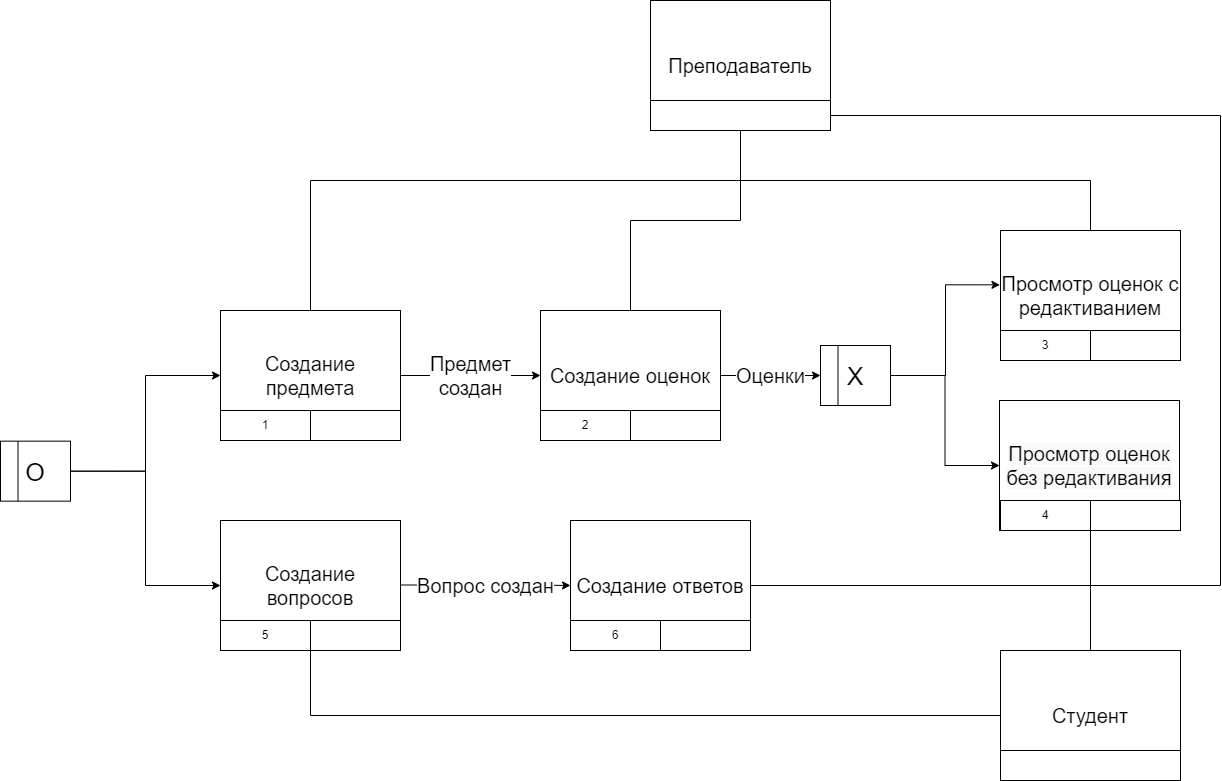

The diagram above was exported from draw.io. Its source (the exported page's mxGraphModel, read from the mxfile embedded in the PNG):
<mxGraphModel dx="2272" dy="857" grid="1" gridSize="10" guides="1" tooltips="1" connect="1" arrows="1" fold="1" page="1" pageScale="1" pageWidth="850" pageHeight="1100" math="0" shadow="0">
  <root>
    <mxCell id="0" />
    <mxCell id="1" parent="0" />
    <mxCell id="kmj7DJ_VLL9cZRg-8q3p-18" value="" style="group" parent="1" vertex="1" connectable="0">
      <mxGeometry x="670" y="625" width="70" height="60" as="geometry" />
    </mxCell>
    <mxCell id="kmj7DJ_VLL9cZRg-8q3p-19" value="&lt;font style=&quot;font-size: 25px;&quot;&gt;X&lt;/font&gt;" style="rounded=0;whiteSpace=wrap;html=1;" parent="kmj7DJ_VLL9cZRg-8q3p-18" vertex="1">
      <mxGeometry width="70" height="60" as="geometry" />
    </mxCell>
    <mxCell id="kmj7DJ_VLL9cZRg-8q3p-20" value="" style="endArrow=none;html=1;rounded=0;entryX=0.25;entryY=0;entryDx=0;entryDy=0;exitX=0.25;exitY=1;exitDx=0;exitDy=0;" parent="kmj7DJ_VLL9cZRg-8q3p-18" source="kmj7DJ_VLL9cZRg-8q3p-19" target="kmj7DJ_VLL9cZRg-8q3p-19" edge="1">
      <mxGeometry width="50" height="50" relative="1" as="geometry">
        <mxPoint x="10" y="80" as="sourcePoint" />
        <mxPoint x="60" y="30" as="targetPoint" />
      </mxGeometry>
    </mxCell>
    <mxCell id="kmj7DJ_VLL9cZRg-8q3p-27" value="" style="group" parent="1" vertex="1" connectable="0">
      <mxGeometry x="70" y="590" width="180" height="130" as="geometry" />
    </mxCell>
    <mxCell id="kmj7DJ_VLL9cZRg-8q3p-28" value="&lt;font style=&quot;font-size: 20px;&quot;&gt;Создание предмета&lt;/font&gt;" style="rounded=0;whiteSpace=wrap;html=1;" parent="kmj7DJ_VLL9cZRg-8q3p-27" vertex="1">
      <mxGeometry width="180" height="130" as="geometry" />
    </mxCell>
    <mxCell id="kmj7DJ_VLL9cZRg-8q3p-29" value="1" style="rounded=0;whiteSpace=wrap;html=1;" parent="kmj7DJ_VLL9cZRg-8q3p-27" vertex="1">
      <mxGeometry y="100" width="90" height="30" as="geometry" />
    </mxCell>
    <mxCell id="kmj7DJ_VLL9cZRg-8q3p-30" value="" style="rounded=0;whiteSpace=wrap;html=1;" parent="kmj7DJ_VLL9cZRg-8q3p-27" vertex="1">
      <mxGeometry x="90" y="100" width="90" height="30" as="geometry" />
    </mxCell>
    <mxCell id="kmj7DJ_VLL9cZRg-8q3p-31" value="" style="group" parent="1" vertex="1" connectable="0">
      <mxGeometry x="390" y="590" width="180" height="130" as="geometry" />
    </mxCell>
    <mxCell id="kmj7DJ_VLL9cZRg-8q3p-32" value="&lt;font style=&quot;font-size: 20px;&quot;&gt;Создание оценок&lt;/font&gt;" style="rounded=0;whiteSpace=wrap;html=1;" parent="kmj7DJ_VLL9cZRg-8q3p-31" vertex="1">
      <mxGeometry width="180" height="130" as="geometry" />
    </mxCell>
    <mxCell id="kmj7DJ_VLL9cZRg-8q3p-33" value="2" style="rounded=0;whiteSpace=wrap;html=1;" parent="kmj7DJ_VLL9cZRg-8q3p-31" vertex="1">
      <mxGeometry y="100" width="90" height="30" as="geometry" />
    </mxCell>
    <mxCell id="kmj7DJ_VLL9cZRg-8q3p-34" value="" style="rounded=0;whiteSpace=wrap;html=1;" parent="kmj7DJ_VLL9cZRg-8q3p-31" vertex="1">
      <mxGeometry x="90" y="100" width="90" height="30" as="geometry" />
    </mxCell>
    <mxCell id="kmj7DJ_VLL9cZRg-8q3p-35" value="Предмет&lt;br&gt;создан" style="edgeStyle=orthogonalEdgeStyle;rounded=0;orthogonalLoop=1;jettySize=auto;html=1;entryX=0;entryY=0.5;entryDx=0;entryDy=0;fontSize=20;" parent="1" source="kmj7DJ_VLL9cZRg-8q3p-28" target="kmj7DJ_VLL9cZRg-8q3p-32" edge="1">
      <mxGeometry relative="1" as="geometry" />
    </mxCell>
    <mxCell id="kmj7DJ_VLL9cZRg-8q3p-36" value="Оценки" style="edgeStyle=orthogonalEdgeStyle;rounded=0;orthogonalLoop=1;jettySize=auto;html=1;entryX=0;entryY=0.5;entryDx=0;entryDy=0;fontSize=20;" parent="1" source="kmj7DJ_VLL9cZRg-8q3p-32" target="kmj7DJ_VLL9cZRg-8q3p-19" edge="1">
      <mxGeometry relative="1" as="geometry" />
    </mxCell>
    <mxCell id="kmj7DJ_VLL9cZRg-8q3p-41" value="" style="group" parent="1" vertex="1" connectable="0">
      <mxGeometry x="850" y="510" width="180" height="130" as="geometry" />
    </mxCell>
    <mxCell id="kmj7DJ_VLL9cZRg-8q3p-42" value="&lt;font style=&quot;font-size: 20px;&quot;&gt;Просмотр оценок с редактиванием&lt;/font&gt;" style="rounded=0;whiteSpace=wrap;html=1;" parent="kmj7DJ_VLL9cZRg-8q3p-41" vertex="1">
      <mxGeometry width="180" height="130" as="geometry" />
    </mxCell>
    <mxCell id="kmj7DJ_VLL9cZRg-8q3p-43" value="3" style="rounded=0;whiteSpace=wrap;html=1;" parent="kmj7DJ_VLL9cZRg-8q3p-41" vertex="1">
      <mxGeometry y="100" width="90" height="30" as="geometry" />
    </mxCell>
    <mxCell id="kmj7DJ_VLL9cZRg-8q3p-44" value="" style="rounded=0;whiteSpace=wrap;html=1;" parent="kmj7DJ_VLL9cZRg-8q3p-41" vertex="1">
      <mxGeometry x="90" y="100" width="90" height="30" as="geometry" />
    </mxCell>
    <mxCell id="kmj7DJ_VLL9cZRg-8q3p-45" value="4" style="group" parent="1" vertex="1" connectable="0">
      <mxGeometry x="850" y="680" width="180" height="130" as="geometry" />
    </mxCell>
    <mxCell id="kmj7DJ_VLL9cZRg-8q3p-46" value="&lt;span style=&quot;color: rgb(0, 0, 0); font-family: Helvetica; font-size: 20px; font-style: normal; font-variant-ligatures: normal; font-variant-caps: normal; font-weight: 400; letter-spacing: normal; orphans: 2; text-align: center; text-indent: 0px; text-transform: none; widows: 2; word-spacing: 0px; -webkit-text-stroke-width: 0px; background-color: rgb(248, 249, 250); text-decoration-thickness: initial; text-decoration-style: initial; text-decoration-color: initial; float: none; display: inline !important;&quot;&gt;Просмотр оценок без редактивания&lt;/span&gt;" style="rounded=0;whiteSpace=wrap;html=1;" parent="kmj7DJ_VLL9cZRg-8q3p-45" vertex="1">
      <mxGeometry x="-1" width="180" height="130" as="geometry" />
    </mxCell>
    <mxCell id="kmj7DJ_VLL9cZRg-8q3p-47" value="4" style="rounded=0;whiteSpace=wrap;html=1;" parent="kmj7DJ_VLL9cZRg-8q3p-45" vertex="1">
      <mxGeometry y="100" width="90" height="30" as="geometry" />
    </mxCell>
    <mxCell id="kmj7DJ_VLL9cZRg-8q3p-48" value="" style="rounded=0;whiteSpace=wrap;html=1;" parent="kmj7DJ_VLL9cZRg-8q3p-45" vertex="1">
      <mxGeometry x="90" y="100" width="90" height="30" as="geometry" />
    </mxCell>
    <mxCell id="kmj7DJ_VLL9cZRg-8q3p-49" style="edgeStyle=orthogonalEdgeStyle;rounded=0;orthogonalLoop=1;jettySize=auto;html=1;entryX=-0.003;entryY=0.418;entryDx=0;entryDy=0;entryPerimeter=0;fontSize=20;" parent="1" source="kmj7DJ_VLL9cZRg-8q3p-19" target="kmj7DJ_VLL9cZRg-8q3p-42" edge="1">
      <mxGeometry relative="1" as="geometry" />
    </mxCell>
    <mxCell id="kmj7DJ_VLL9cZRg-8q3p-50" value="" style="endArrow=classic;html=1;rounded=0;fontSize=20;exitX=1;exitY=0.5;exitDx=0;exitDy=0;entryX=0;entryY=0.5;entryDx=0;entryDy=0;edgeStyle=orthogonalEdgeStyle;" parent="1" source="kmj7DJ_VLL9cZRg-8q3p-19" target="kmj7DJ_VLL9cZRg-8q3p-46" edge="1">
      <mxGeometry width="50" height="50" relative="1" as="geometry">
        <mxPoint x="610" y="750" as="sourcePoint" />
        <mxPoint x="660" y="700" as="targetPoint" />
      </mxGeometry>
    </mxCell>
    <mxCell id="kmj7DJ_VLL9cZRg-8q3p-51" value="" style="group" parent="1" vertex="1" connectable="0">
      <mxGeometry x="500" y="280" width="180" height="130" as="geometry" />
    </mxCell>
    <mxCell id="kmj7DJ_VLL9cZRg-8q3p-52" value="&lt;span style=&quot;font-size: 20px;&quot;&gt;Преподаватель&lt;/span&gt;" style="rounded=0;whiteSpace=wrap;html=1;" parent="kmj7DJ_VLL9cZRg-8q3p-51" vertex="1">
      <mxGeometry width="180" height="130" as="geometry" />
    </mxCell>
    <mxCell id="kmj7DJ_VLL9cZRg-8q3p-53" value="" style="rounded=0;whiteSpace=wrap;html=1;" parent="kmj7DJ_VLL9cZRg-8q3p-51" vertex="1">
      <mxGeometry y="100" width="180" height="30" as="geometry" />
    </mxCell>
    <mxCell id="kmj7DJ_VLL9cZRg-8q3p-56" value="" style="group" parent="1" vertex="1" connectable="0">
      <mxGeometry x="850" y="930" width="180" height="130" as="geometry" />
    </mxCell>
    <mxCell id="kmj7DJ_VLL9cZRg-8q3p-57" value="&lt;span style=&quot;font-size: 20px;&quot;&gt;Студент&lt;/span&gt;" style="rounded=0;whiteSpace=wrap;html=1;" parent="kmj7DJ_VLL9cZRg-8q3p-56" vertex="1">
      <mxGeometry width="180" height="130" as="geometry" />
    </mxCell>
    <mxCell id="kmj7DJ_VLL9cZRg-8q3p-58" value="" style="rounded=0;whiteSpace=wrap;html=1;" parent="kmj7DJ_VLL9cZRg-8q3p-56" vertex="1">
      <mxGeometry y="100" width="180" height="30" as="geometry" />
    </mxCell>
    <mxCell id="kmj7DJ_VLL9cZRg-8q3p-59" style="edgeStyle=orthogonalEdgeStyle;rounded=0;orthogonalLoop=1;jettySize=auto;html=1;entryX=1;entryY=1;entryDx=0;entryDy=0;fontSize=20;endArrow=none;endFill=0;" parent="1" source="kmj7DJ_VLL9cZRg-8q3p-57" target="kmj7DJ_VLL9cZRg-8q3p-47" edge="1">
      <mxGeometry relative="1" as="geometry" />
    </mxCell>
    <mxCell id="kmj7DJ_VLL9cZRg-8q3p-60" style="edgeStyle=orthogonalEdgeStyle;rounded=0;orthogonalLoop=1;jettySize=auto;html=1;entryX=0.5;entryY=0;entryDx=0;entryDy=0;fontSize=20;endArrow=none;endFill=0;" parent="1" source="kmj7DJ_VLL9cZRg-8q3p-52" target="kmj7DJ_VLL9cZRg-8q3p-28" edge="1">
      <mxGeometry relative="1" as="geometry">
        <Array as="points">
          <mxPoint x="590" y="460" />
          <mxPoint x="160" y="460" />
        </Array>
      </mxGeometry>
    </mxCell>
    <mxCell id="kmj7DJ_VLL9cZRg-8q3p-61" style="edgeStyle=orthogonalEdgeStyle;rounded=0;orthogonalLoop=1;jettySize=auto;html=1;fontSize=20;endArrow=none;endFill=0;" parent="1" source="kmj7DJ_VLL9cZRg-8q3p-52" target="kmj7DJ_VLL9cZRg-8q3p-32" edge="1">
      <mxGeometry relative="1" as="geometry" />
    </mxCell>
    <mxCell id="kmj7DJ_VLL9cZRg-8q3p-62" style="edgeStyle=orthogonalEdgeStyle;rounded=0;orthogonalLoop=1;jettySize=auto;html=1;entryX=0.5;entryY=0;entryDx=0;entryDy=0;fontSize=20;endArrow=none;endFill=0;" parent="1" source="kmj7DJ_VLL9cZRg-8q3p-52" target="kmj7DJ_VLL9cZRg-8q3p-42" edge="1">
      <mxGeometry relative="1" as="geometry">
        <Array as="points">
          <mxPoint x="590" y="460" />
          <mxPoint x="940" y="460" />
        </Array>
      </mxGeometry>
    </mxCell>
    <mxCell id="fBOipV9qK0aYeSwCP3ht-1" value="" style="group" vertex="1" connectable="0" parent="1">
      <mxGeometry x="70" y="800" width="180" height="130" as="geometry" />
    </mxCell>
    <mxCell id="fBOipV9qK0aYeSwCP3ht-2" value="&lt;font style=&quot;font-size: 20px;&quot;&gt;Создание вопросов&lt;/font&gt;" style="rounded=0;whiteSpace=wrap;html=1;" vertex="1" parent="fBOipV9qK0aYeSwCP3ht-1">
      <mxGeometry width="180" height="130" as="geometry" />
    </mxCell>
    <mxCell id="fBOipV9qK0aYeSwCP3ht-3" value="5" style="rounded=0;whiteSpace=wrap;html=1;" vertex="1" parent="fBOipV9qK0aYeSwCP3ht-1">
      <mxGeometry y="100" width="90" height="30" as="geometry" />
    </mxCell>
    <mxCell id="fBOipV9qK0aYeSwCP3ht-4" value="" style="rounded=0;whiteSpace=wrap;html=1;" vertex="1" parent="fBOipV9qK0aYeSwCP3ht-1">
      <mxGeometry x="90" y="100" width="90" height="30" as="geometry" />
    </mxCell>
    <mxCell id="fBOipV9qK0aYeSwCP3ht-6" value="Вопрос создан" style="edgeStyle=orthogonalEdgeStyle;rounded=0;orthogonalLoop=1;jettySize=auto;html=1;fontSize=20;" edge="1" parent="1">
      <mxGeometry relative="1" as="geometry">
        <mxPoint x="250" y="864.5" as="sourcePoint" />
        <mxPoint x="420" y="865" as="targetPoint" />
        <Array as="points">
          <mxPoint x="380" y="865" />
          <mxPoint x="380" y="865" />
        </Array>
      </mxGeometry>
    </mxCell>
    <mxCell id="fBOipV9qK0aYeSwCP3ht-7" value="" style="group" vertex="1" connectable="0" parent="1">
      <mxGeometry x="420" y="800" width="180" height="130" as="geometry" />
    </mxCell>
    <mxCell id="fBOipV9qK0aYeSwCP3ht-8" value="&lt;font style=&quot;font-size: 20px;&quot;&gt;Создание ответов&lt;/font&gt;" style="rounded=0;whiteSpace=wrap;html=1;" vertex="1" parent="fBOipV9qK0aYeSwCP3ht-7">
      <mxGeometry width="180" height="130" as="geometry" />
    </mxCell>
    <mxCell id="fBOipV9qK0aYeSwCP3ht-9" value="6" style="rounded=0;whiteSpace=wrap;html=1;" vertex="1" parent="fBOipV9qK0aYeSwCP3ht-7">
      <mxGeometry y="100" width="90" height="30" as="geometry" />
    </mxCell>
    <mxCell id="fBOipV9qK0aYeSwCP3ht-10" value="" style="rounded=0;whiteSpace=wrap;html=1;" vertex="1" parent="fBOipV9qK0aYeSwCP3ht-7">
      <mxGeometry x="90" y="100" width="90" height="30" as="geometry" />
    </mxCell>
    <mxCell id="fBOipV9qK0aYeSwCP3ht-11" style="edgeStyle=orthogonalEdgeStyle;rounded=0;orthogonalLoop=1;jettySize=auto;html=1;entryX=1;entryY=1;entryDx=0;entryDy=0;endArrow=none;endFill=0;" edge="1" parent="1" source="kmj7DJ_VLL9cZRg-8q3p-57" target="fBOipV9qK0aYeSwCP3ht-3">
      <mxGeometry relative="1" as="geometry">
        <mxPoint x="660" y="1080" as="targetPoint" />
      </mxGeometry>
    </mxCell>
    <mxCell id="fBOipV9qK0aYeSwCP3ht-12" style="edgeStyle=orthogonalEdgeStyle;rounded=0;orthogonalLoop=1;jettySize=auto;html=1;entryX=1;entryY=0.5;entryDx=0;entryDy=0;endArrow=none;endFill=0;" edge="1" parent="1" source="kmj7DJ_VLL9cZRg-8q3p-53" target="fBOipV9qK0aYeSwCP3ht-8">
      <mxGeometry relative="1" as="geometry">
        <Array as="points">
          <mxPoint x="1070" y="395" />
          <mxPoint x="1070" y="865" />
        </Array>
      </mxGeometry>
    </mxCell>
    <mxCell id="fBOipV9qK0aYeSwCP3ht-13" value="" style="group" vertex="1" connectable="0" parent="1">
      <mxGeometry x="-150" y="720.66" width="70" height="60" as="geometry" />
    </mxCell>
    <mxCell id="fBOipV9qK0aYeSwCP3ht-14" value="&lt;font style=&quot;font-size: 25px;&quot;&gt;O&lt;/font&gt;" style="rounded=0;whiteSpace=wrap;html=1;" vertex="1" parent="fBOipV9qK0aYeSwCP3ht-13">
      <mxGeometry width="70" height="60" as="geometry" />
    </mxCell>
    <mxCell id="fBOipV9qK0aYeSwCP3ht-15" value="" style="endArrow=none;html=1;rounded=0;entryX=0.25;entryY=0;entryDx=0;entryDy=0;exitX=0.25;exitY=1;exitDx=0;exitDy=0;" edge="1" parent="fBOipV9qK0aYeSwCP3ht-13" source="fBOipV9qK0aYeSwCP3ht-14" target="fBOipV9qK0aYeSwCP3ht-14">
      <mxGeometry width="50" height="50" relative="1" as="geometry">
        <mxPoint x="10" y="80" as="sourcePoint" />
        <mxPoint x="60" y="30" as="targetPoint" />
      </mxGeometry>
    </mxCell>
    <mxCell id="fBOipV9qK0aYeSwCP3ht-16" style="edgeStyle=orthogonalEdgeStyle;rounded=0;orthogonalLoop=1;jettySize=auto;html=1;entryX=0;entryY=0.5;entryDx=0;entryDy=0;fontSize=20;" edge="1" parent="1" source="fBOipV9qK0aYeSwCP3ht-14" target="kmj7DJ_VLL9cZRg-8q3p-28">
      <mxGeometry relative="1" as="geometry">
        <mxPoint x="29.460000000000036" y="659.9999999999999" as="targetPoint" />
      </mxGeometry>
    </mxCell>
    <mxCell id="fBOipV9qK0aYeSwCP3ht-17" value="" style="endArrow=classic;html=1;rounded=0;fontSize=20;exitX=1;exitY=0.5;exitDx=0;exitDy=0;entryX=0;entryY=0.5;entryDx=0;entryDy=0;edgeStyle=orthogonalEdgeStyle;" edge="1" parent="1" source="fBOipV9qK0aYeSwCP3ht-14" target="fBOipV9qK0aYeSwCP3ht-2">
      <mxGeometry width="50" height="50" relative="1" as="geometry">
        <mxPoint x="-210" y="845.66" as="sourcePoint" />
        <mxPoint x="29" y="840.66" as="targetPoint" />
      </mxGeometry>
    </mxCell>
  </root>
</mxGraphModel>